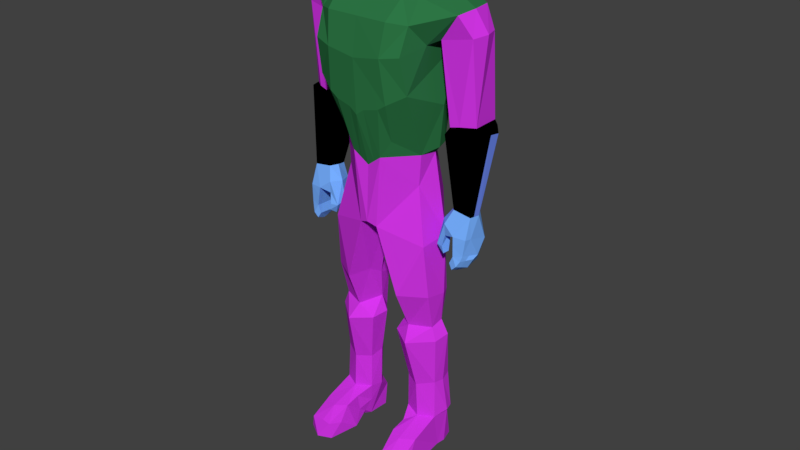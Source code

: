 # Source: anim_enemy_grunt.blend  (saved by Blender 2.79.0; exported with 4.5.12 LTS)
import bpy
from mathutils import Matrix  # noqa: F401  (used for matrix-valued properties, if any)

bpy.ops.wm.read_factory_settings(use_empty=True)
scene = bpy.context.scene
scene.name = 'Scene'

# ---- collections
col_collection_1 = bpy.data.collections.new('Collection 1'); scene.collection.children.link(col_collection_1)

# ---- materials (node trees are filled in below, after node groups)
mat_material = bpy.data.materials.new('Material')
mat_material.alpha_threshold = 0.0
mat_material.use_transparent_shadow = False
mat_material.diffuse_color = (0.02646, 0.1789, 0.05867, 1.0)
mat_material.roughness = 0.5
mat_material.line_color = (0.0, 0.0, 0.0, 1.0)
mat_material_002 = bpy.data.materials.new('Material.002')
mat_material_002.alpha_threshold = 0.0
mat_material_002.use_transparent_shadow = False
mat_material_002.diffuse_color = (0.1403, 0.2312, 0.8, 1.0)
mat_material_002.roughness = 0.5
mat_material_003 = bpy.data.materials.new('Material.003')
mat_material_003.alpha_threshold = 0.0
mat_material_003.use_transparent_shadow = False
mat_material_003.diffuse_color = (0.0, 0.0, 0.0, 1.0)
mat_material_003.roughness = 0.5
mat_material_004 = bpy.data.materials.new('Material.004')
mat_material_004.alpha_threshold = 0.0
mat_material_004.use_transparent_shadow = False
mat_material_004.diffuse_color = (0.1608, 0.8, 0.1316, 1.0)
mat_material_004.roughness = 0.5
mat_material_001 = bpy.data.materials.new('Material.001')
mat_material_001.alpha_threshold = 0.0
mat_material_001.use_transparent_shadow = False
mat_material_001.diffuse_color = (0.1819, 0.4314, 1.0, 1.0)
mat_material_001.roughness = 0.5
mat_material_005 = bpy.data.materials.new('Material.005')
mat_material_005.alpha_threshold = 0.0
mat_material_005.use_transparent_shadow = False
mat_material_005.diffuse_color = (0.6563, 0.0357, 0.8, 1.0)
mat_material_005.roughness = 0.5

# ---- material node trees

# ---- world
world_world = bpy.data.worlds.new('World'); scene.world = world_world
world_world.color = (0.05088, 0.05088, 0.05088)
world_world.use_sun_shadow = False
world_world.sun_shadow_jitter_overblur = 0.0
world_world.cycles.sampling_method = 'MANUAL'

# ---- meshes
me_cube = bpy.data.meshes.new('Cube')
me_cube.from_pydata([(1.948, 1.085, 1.607), (3.375, 2.099, 7.403), (0.0, 2.665, -1.079), (0.0, 2.391, 8.207), (2.255, 1.941, 5.795), (1.834, 0.3653, 1.667), (2.066, -0.7906, 4.373), (2.255, 0.08269, 6.1), (0.0, 2.388, 2.455), (0.0004351, 3.106, 6.998), (0.0001252, -1.342, 5.542), (0.6132, 2.744, -1.009), (0.0, -0.6899, -1.294), (1.334, -1.124, 3.943), (1.203, -1.33, 5.733), (0.6342, 2.444, 1.943), (0.0, 1.6, 8.594), (0.0, 0.4703, 8.432), (0.5568, 1.6, 8.594), (1.231, 0.7878, -11.86), (2.243, 0.03011, -1.996), (2.046, 1.65, -1.89), (0.2621, 1.444, -1.226), (2.388, 1.605, -8.485), (0.8933, 1.184, -8.5), (0.8863, 1.326, -4.07), (2.345, 0.253, -4.318), (1.33, 0.2507, -5.945), (2.485, 0.5858, -6.482), (1.111, 2.72, -0.7042), (0.3983, -0.6062, -1.434), (1.862, 2.371, 8.158), (2.036, -0.08264, 7.845), (1.969, -1.095, 5.862), (1.21, 3.033, 5.995), (1.322, 2.53, 3.608), (1.06, 2.214, 1.567), (1.845, 2.093, -11.85), (1.146, 1.964, -2.015), (1.68, 0.3377, -8.787), (1.444, 1.751, -4.11), (1.262, -0.441, -4.311), (1.565, 1.997, -6.513), (1.528, -0.2206, -6.55), (3.539, 1.208, 7.425), (2.424, 0.9482, 3.663), (0.0, 1.208, -1.217), (1.633, 1.296, 8.219), (0.0, 1.02, 12.19), (0.6056, 0.646, 8.531), (2.493, 1.287, -11.84), (0.0, 0.6541, -1.584), (2.468, 1.165, -8.633), (0.6954, 0.9491, -4.497), (0.7945, 1.108, -5.737), (0.5159, 1.085, -6.387), (1.774, 1.297, -11.84), (2.084, 1.293, 8.198), (2.417, 2.174, 6.163), (3.351, 0.4073, 7.309), (0.0, -1.115, 7.038), (1.338, -1.115, 7.038), (2.026, -0.679, 6.928), (1.426, 3.053, 7.142), (3.557, 0.5428, -0.1357), (2.92, 0.9357, -0.1335), (3.195, 0.6525, -0.2934), (3.876, 0.626, 6.512), (3.914, 1.851, 6.575), (2.596, 0.4826, 6.266), (2.72, 2.263, 2.485), (3.411, 2.409, 2.752), (4.0, 2.154, 2.914), (2.502, 1.303, 2.468), (3.627, 0.3751, 2.846), (2.817, 1.131, 2.88), (3.07, 0.4724, 3.077), (3.45, 0.5446, 3.152), (3.932, 0.9331, 3.11), (2.956, 1.964, 3.067), (3.936, 2.071, 3.135), (1.74, 0.3602, 0.3699), (1.445, -0.2742, 7.812), (0.8472, 1.824, 11.76), (2.336, 1.155, -5.705), (0.0, 2.002, 9.034), (0.0, 0.2717, 12.08), (1.028, 0.5828, 11.98), (0.0, 2.773, 10.32), (0.1725, 2.085, 9.085), (0.0, 2.16, 9.392), (1.034, 0.657, -8.695), (0.8382, 0.3993, -4.179), (0.0, -0.9668, 11.56), (2.958, 0.3028, 2.835), (2.465, 1.111, -4.4), (4.082, 1.269, 6.573), (4.292, 0.9754, 2.874), (0.6362, -0.2323, 8.511), (0.0, 2.355, 11.48), (1.581, 0.6844, 11.54), (0.8198, 1.911, 11.12), (2.364, 0.7318, -8.613), (0.9599, 1.595, -6.447), (0.6484, 0.3351, -6.452), (2.666, 1.162, -6.292), (1.961, -1.933, -11.92), (1.38, -1.684, -11.92), (2.459, -1.634, -11.28), (2.64, -1.516, -11.89), (1.877, -1.649, -11.18), (1.497, -1.699, -11.22), (1.185, 1.727, -11.87), (2.338, 1.855, -11.83), (1.722, 2.224, -11.01), (1.138, 1.79, -10.77), (1.828, -0.97, -10.77), (2.433, -0.6207, -10.75), (1.305, -0.6867, -10.71), (1.493, 0.9444, 11.04), (1.106, 1.648, 10.97), (0.5458, 2.279, 10.18), (1.004, -0.669, 11.08), (0.8225, 2.111, 10.17), (1.299, 1.133, 9.5), (0.0, -0.3525, 8.553), (1.098, 1.888, 9.188), (1.24, 0.462, 9.002), (0.8586, 2.017, 9.012), (2.454, 1.171, -1.75), (4.42, 1.63, 2.84), (2.453, 0.8848, -11.83), (2.468, 1.494, -10.33), (1.685, 2.212, -8.247), (1.97, 1.294, -11.84), (2.533, 1.646, -10.15), (2.42, 0.6816, -10.32), (1.753, 0.3506, -10.36), (1.743, 1.896, -10.32), (1.041, 0.6297, -10.26), (2.645, 1.262, -10.15), (0.9286, 1.172, -10.31), (2.233, 1.597, -4.461), (0.815, 1.568, -4.744), (2.277, 0.6236, -5.888), (1.452, 2.002, -4.792), (3.875, 1.398, -0.3395), (2.96, 0.3911, -0.8592), (3.273, 1.629, -0.9963), (2.901, 1.408, -0.938), (3.978, 0.3799, -1.249), (3.459, 0.8542, -1.339), (4.125, 1.428, -1.457), (3.651, 1.257, -2.172), (3.513, 0.2214, -2.027), (3.827, 0.2677, -2.17), (3.565, 0.9855, -2.662), (3.444, 1.104, -2.459), (3.506, 0.1764, -2.579), (3.366, 0.2116, -2.341), (2.979, 0.4198, -1.364), (2.57, 0.8, -1.388), (2.643, 0.7892, -0.8485), (2.977, 0.8105, -1.288), (2.605, 0.4308, -1.838), (2.566, 0.6734, -1.749), (2.902, 0.3363, -1.828), (2.97, 0.3525, -2.114), (2.806, 0.563, -2.263), (3.006, 0.6451, -2.102), (3.45, 0.2849, -1.226), (3.652, 1.465, -1.472), (3.96, 0.6746, -0.415), (4.073, 1.062, -0.403), (3.167, 1.476, -0.4014), (3.035, 0.9955, -0.2896), (2.133, 1.428, 1.974), (6.893e-05, -0.5707, 1.087), (0.6511, -0.6468, 1.573), (1.085, -0.4873, 2.282), (2.185, 1.03, 1.878), (1.525, 0.6867, 10.37), (1.228, 0.375, 10.24), (1.324, 0.06255, 9.973), (1.374, 0.3417, 10.31), (4.123, 0.745, -2.135), (3.704, 0.1742, -2.393), (3.532, 0.5703, -2.727), (3.908, 1.274, -2.384), (3.902, 0.673, -2.541), (3.903, 0.3238, -1.932), (3.481, 0.2532, -1.626), (4.124, 1.01, -2.04), (3.549, 0.7779, -2.695), (3.905, 0.9401, -2.462), (4.347, 1.258, 2.859), (3.955, 0.4734, -2.155), (3.518, 0.3461, -2.643), (4.008, 0.8416, -0.4098), (4.041, 0.6377, -1.263), (3.789, 0.3892, -2.457), (3.998, 0.6194, -1.979), (3.582, 0.7767, -2.099), (3.487, 0.5436, -1.325), (3.548, 0.4635, -2.063), (3.524, 0.8733, -1.425), (3.617, 1.081, -2.135), (3.561, 1.194, -1.47), (3.517, 0.5035, -1.694), (3.589, 1.137, -1.803), (3.553, 0.825, -1.762), (1.309, -0.02849, -10.58), (1.118, 0.7087, -11.06), (1.25, 0.05057, -11.28), (1.477, 0.4058, -11.84), (1.255, -1.185, -11.31), (1.278, -0.318, -10.99), (1.259, 0.4192, -11.57), (1.073, -0.3831, -11.86), (1.272, -0.00882, 10.24), (1.251, -0.1636, 10.59), (1.034, -0.5916, 10.8), (0.6018, -1.061, 10.92), (0.9357, -0.7225, 10.78), (0.4657, -0.8179, 11.32), (0.0, -1.21, 10.96), (0.6018, -1.061, 10.92), (0.6314, -0.05176, 8.834), (1.332, 0.165, 9.487), (0.6018, -0.6769, 10.92), (0.2841, -0.3127, 8.505), (0.0, -0.6842, 8.747), (0.0, -0.3004, 8.818), (1.213, 0.4464, 9.973), (0.6314, -0.4356, 8.834), (0.9357, -0.3386, 10.78), (1.25, 0.5488, 9.487), (0.7586, -0.1144, 8.565), (0.0, -0.8258, 10.96), (0.6018, -0.6769, 10.92), (0.4666, -0.8497, 9.843), (1.06, 1.073, 9.002), (0.0, -0.8397, 9.907), (0.9305, -0.5613, 9.987), (0.667, -1.233, 4.742), (0.0, -1.201, 3.315), (0.9925, -1.141, 3.715), (0.3256, -0.6087, 1.33), (0.3256, -1.189, 3.558), (0.7223, 0.1001, 8.144), (6.069e-11, -0.3201, 7.757), (0.7223, -0.6944, 7.425), (0.3066, 2.704, -1.044), (0.0, 2.526, 0.688), (0.3177, 2.416, 2.199), (0.8471, 2.329, 1.755), (0.6237, 2.594, 0.4672), (0.8366, 2.479, 0.2793), (0.3171, 2.554, 0.4319)], [(134, 56), (50, 134)], [(34, 9, 63), (30, 178, 12), (82, 32, 57), (46, 22, 51), (20, 26, 95), (144, 28, 105), (54, 103, 55), (27, 104, 43), (30, 20, 81), (59, 32, 62), (6, 179, 5), (0, 36, 176), (95, 84, 142), (105, 52, 23), (0, 129, 21), (31, 47, 57), (66, 147, 170), (77, 74, 78), (79, 71, 70), (78, 195, 130), (174, 149, 175), (55, 24, 91), (56, 50, 131), (20, 95, 129), (136, 131, 132), (11, 46, 2, 252), (49, 237, 98), (83, 48, 87), (86, 93, 87), (92, 54, 27), (75, 94, 76), (146, 148, 174), (144, 84, 95), (85, 89, 128), (83, 101, 99), (140, 132, 135), (28, 43, 102), (28, 102, 105), (107, 109, 106), (111, 215, 107), (131, 214, 19), (131, 109, 107), (90, 121, 89), (123, 121, 101), (126, 124, 127), (132, 50, 113), (47, 49, 82), (139, 39, 91), (23, 135, 133), (133, 138, 141), (24, 141, 139), (92, 27, 41), (40, 142, 145), (26, 144, 95), (73, 65, 94), (74, 64, 172), (74, 172, 97), (152, 171, 148), (147, 160, 170), (170, 163, 151), (173, 152, 146), (153, 171, 152), (160, 166, 163), (151, 163, 171), (162, 164, 147), (161, 165, 162), (164, 166, 160), (169, 168, 165), (5, 179, 178), (180, 5, 0), (15, 254, 8, 35), (60, 251, 250), (10, 248, 244), (249, 49, 17), (8, 34, 35), (5, 45, 6), (81, 0, 5), (14, 6, 33), (13, 179, 6), (82, 62, 32), (11, 257, 36, 29), (18, 3, 16), (49, 126, 127), (18, 47, 31), (21, 29, 0), (109, 117, 108), (30, 12, 51), (46, 11, 22), (91, 43, 104), (40, 21, 142), (55, 103, 24), (25, 51, 22), (92, 30, 51), (145, 84, 42), (54, 143, 103), (84, 105, 42), (103, 145, 42), (41, 20, 30), (25, 38, 40), (38, 11, 29), (43, 39, 102), (108, 116, 110), (59, 57, 32), (56, 131, 19), (0, 29, 36), (178, 81, 5), (34, 58, 4), (7, 33, 6), (35, 4, 176), (57, 1, 31), (21, 95, 142), (126, 18, 128), (69, 58, 79), (31, 58, 63), (176, 45, 180), (62, 7, 59), (14, 62, 61), (3, 63, 9), (60, 14, 61), (162, 66, 175), (170, 172, 66), (96, 1, 44), (59, 69, 67), (59, 7, 69), (67, 44, 59), (74, 76, 94), (58, 1, 68), (130, 80, 78), (73, 79, 70), (71, 80, 72), (78, 74, 97), (67, 69, 77), (76, 69, 79), (75, 76, 79), (77, 78, 67), (96, 78, 68), (58, 80, 79), (7, 58, 69), (75, 73, 94), (146, 152, 148), (51, 53, 92), (92, 53, 54), (85, 18, 16), (87, 122, 100), (47, 82, 57), (83, 100, 101), (98, 17, 49), (104, 54, 55), (48, 86, 87), (85, 90, 89), (104, 55, 91), (199, 173, 198), (88, 101, 121), (84, 144, 105), (48, 83, 99), (100, 120, 101), (121, 90, 88), (106, 111, 107), (140, 136, 132), (105, 102, 52), (106, 108, 110), (111, 116, 118), (113, 114, 132), (112, 114, 37), (217, 214, 218), (37, 19, 112), (137, 211, 118), (117, 137, 116), (117, 131, 136), (120, 124, 126), (100, 184, 181), (123, 126, 128), (124, 119, 100), (120, 123, 101), (123, 89, 121), (23, 42, 105), (132, 131, 50), (175, 149, 162), (114, 138, 132), (135, 132, 138), (103, 133, 24), (138, 115, 141), (115, 19, 141), (113, 50, 56), (24, 133, 141), (133, 135, 138), (136, 39, 137), (135, 52, 140), (140, 102, 136), (91, 24, 139), (143, 40, 145), (27, 26, 41), (198, 97, 172), (25, 143, 53), (94, 65, 66), (64, 94, 66), (146, 130, 173), (65, 70, 174), (146, 70, 71), (71, 72, 146), (148, 171, 149), (200, 155, 186), (147, 164, 160), (201, 185, 192), (174, 148, 149), (202, 209, 206), (191, 150, 170), (193, 187, 159), (157, 153, 188), (186, 154, 159), (163, 166, 169), (162, 149, 161), (170, 160, 163), (166, 164, 167), (162, 165, 164), (168, 169, 167), (166, 167, 169), (151, 207, 205), (15, 258, 254), (65, 174, 175), (172, 64, 66), (65, 175, 66), (176, 180, 0), (176, 36, 35), (36, 255, 15, 35), (61, 251, 60), (100, 119, 120), (83, 87, 100), (120, 119, 124), (123, 120, 126), (123, 128, 89), (88, 99, 101), (10, 245, 248), (8, 9, 34), (5, 180, 45), (14, 13, 6), (18, 31, 3), (18, 49, 47), (59, 44, 57), (34, 63, 58), (35, 34, 4), (57, 44, 1), (45, 176, 4), (31, 1, 58), (62, 33, 7), (14, 33, 62), (3, 31, 63), (60, 10, 14), (98, 237, 234), (181, 228, 127), (197, 186, 158), (193, 189, 187), (194, 185, 189), (188, 192, 194), (156, 194, 193), (190, 154, 155), (199, 192, 152), (190, 199, 150), (187, 200, 197), (190, 196, 201), (189, 196, 200), (173, 195, 198), (199, 172, 150), (209, 171, 153), (170, 151, 203), (205, 210, 208), (204, 208, 210), (154, 208, 204), (203, 191, 170), (151, 171, 207), (203, 151, 205), (207, 210, 205), (204, 202, 159), (153, 157, 206), (157, 159, 202), (206, 157, 202), (159, 154, 204), (188, 156, 157), (153, 152, 188), (188, 152, 192), (11, 256, 257), (21, 38, 29), (38, 22, 11), (162, 147, 66), (170, 150, 172), (96, 68, 1), (67, 96, 44), (74, 77, 76), (130, 72, 80), (73, 75, 79), (71, 79, 80), (4, 58, 7), (69, 76, 77), (7, 6, 4), (45, 4, 6), (199, 152, 173), (198, 195, 97), (64, 74, 94), (146, 72, 130), (65, 73, 70), (146, 174, 70), (200, 196, 155), (202, 210, 209), (191, 190, 150), (158, 159, 197), (159, 157, 193), (197, 159, 187), (157, 156, 193), (159, 158, 186), (186, 155, 154), (15, 256, 258), (197, 200, 186), (193, 194, 189), (194, 192, 185), (156, 188, 194), (190, 191, 154), (199, 201, 192), (190, 201, 199), (187, 189, 200), (190, 155, 196), (189, 185, 196), (173, 130, 195), (199, 198, 172), (153, 206, 209), (209, 207, 171), (205, 208, 203), (204, 210, 202), (154, 191, 208), (203, 208, 191), (207, 209, 210), (40, 38, 21), (25, 53, 51), (92, 41, 30), (145, 142, 84), (103, 143, 145), (41, 26, 20), (25, 22, 38), (178, 30, 81), (21, 129, 95), (143, 25, 40), (54, 53, 143), (27, 144, 26), (201, 196, 185), (139, 137, 39), (91, 39, 43), (104, 27, 54), (23, 133, 42), (103, 42, 133), (138, 114, 115), (136, 102, 39), (135, 23, 52), (140, 52, 102), (108, 117, 116), (106, 110, 111), (106, 109, 108), (111, 110, 116), (113, 37, 114), (112, 115, 114), (211, 216, 118), (118, 116, 137), (117, 136, 137), (117, 109, 131), (112, 19, 115), (212, 141, 19), (19, 37, 56), (37, 113, 56), (213, 211, 212), (211, 139, 212), (218, 107, 215), (118, 218, 215), (213, 218, 216), (217, 19, 214), (218, 214, 107), (118, 216, 218), (213, 217, 218), (131, 107, 214), (137, 139, 211), (111, 118, 215), (126, 49, 18), (85, 128, 18), (100, 220, 184), (221, 122, 223), (220, 122, 221), (219, 184, 220), (100, 122, 220), (222, 223, 122), (122, 224, 226), (226, 224, 225), (224, 93, 225), (82, 61, 62), (226, 225, 238, 239), (241, 236, 227), (181, 183, 228), (234, 237, 127), (231, 234, 227, 232), (98, 234, 230), (127, 236, 241), (229, 243, 235), (229, 240, 243), (228, 183, 233, 236), (219, 221, 223), (230, 231, 125), (230, 234, 231), (219, 223, 235, 182), (223, 222, 229, 235), (240, 232, 227), (220, 221, 219), (183, 181, 184), (244, 13, 14, 10), (248, 247, 178), (248, 245, 247), (245, 177, 247), (244, 246, 13), (244, 248, 246), (248, 178, 246), (250, 249, 17), (250, 251, 249), (251, 82, 249), (127, 227, 234), (78, 97, 195), (247, 177, 12, 178), (144, 27, 43, 28), (249, 82, 49), (81, 20, 129, 0), (181, 124, 100), (149, 171, 163, 161), (163, 169, 165, 161), (168, 167, 164, 165), (224, 122, 87, 93), (179, 13, 246, 178), (61, 82, 251), (217, 213, 212, 19), (211, 213, 216), (212, 139, 141), (17, 98, 230, 125), (183, 184, 219), (49, 127, 237), (243, 240, 227), (242, 240, 239), (238, 242, 239), (233, 227, 236), (182, 235, 243), (227, 233, 243), (233, 182, 243), (183, 219, 182, 233), (258, 252, 2), (258, 256, 252), (256, 11, 252), (257, 255, 36), (257, 256, 255), (256, 15, 255), (254, 253, 8), (254, 258, 253), (258, 2, 253), (78, 80, 68), (58, 68, 80), (127, 241, 227), (127, 228, 236), (240, 242, 232), (181, 127, 124), (96, 67, 78)])
me_cube.polygons.foreach_set('material_index', [0, 5, 0, 5, 5, 5, 5, 5, 5, 0, 0, 5, 5, 5, 5, 0, 4, 2, 2, 2, 4, 5, 5, 5, 5, 5, 0, 0, 0, 5, 2, 4, 5, 0, 0, 5, 5, 5, 5, 5, 5, 5, 0, 0, 0, 5, 0, 5, 5, 5, 5, 5, 5, 5, 2, 2, 2, 4, 4, 4, 4, 4, 4, 4, 4, 4, 4, 4, 0, 0, 0, 0, 0, 0, 0, 0, 5, 0, 0, 0, 5, 0, 0, 0, 5, 5, 5, 5, 5, 5, 5, 5, 5, 5, 5, 5, 5, 5, 5, 5, 5, 5, 0, 5, 5, 5, 0, 0, 0, 0, 5, 0, 5, 0, 0, 0, 0, 0, 0, 4, 4, 5, 5, 0, 5, 2, 5, 2, 2, 2, 2, 5, 5, 2, 5, 5, 5, 0, 2, 4, 5, 5, 0, 0, 0, 0, 0, 5, 0, 0, 5, 4, 0, 5, 0, 0, 0, 5, 5, 5, 5, 5, 5, 5, 5, 5, 5, 5, 5, 0, 0, 0, 0, 0, 0, 5, 5, 4, 5, 5, 5, 5, 5, 5, 5, 5, 5, 5, 5, 5, 5, 5, 2, 5, 2, 2, 2, 2, 2, 2, 4, 4, 4, 4, 4, 4, 4, 4, 4, 4, 4, 4, 4, 4, 4, 4, 4, 4, 5, 2, 2, 2, 0, 0, 0, 0, 0, 0, 0, 0, 0, 0, 0, 0, 0, 0, 0, 0, 0, 0, 0, 0, 0, 0, 0, 0, 0, 0, 0, 0, 4, 4, 4, 4, 4, 4, 4, 4, 4, 4, 4, 1, 4, 4, 4, 4, 4, 4, 4, 4, 4, 4, 4, 4, 4, 4, 4, 4, 4, 4, 5, 5, 5, 4, 4, 5, 5, 2, 2, 2, 2, 0, 5, 0, 0, 4, 2, 2, 2, 2, 2, 4, 4, 4, 4, 4, 4, 4, 4, 4, 5, 4, 4, 4, 4, 4, 4, 4, 4, 4, 4, 1, 4, 4, 4, 4, 4, 4, 4, 4, 5, 5, 5, 5, 5, 5, 5, 5, 5, 5, 5, 5, 4, 5, 5, 5, 5, 5, 5, 5, 5, 5, 5, 5, 5, 5, 5, 5, 5, 5, 5, 5, 5, 5, 5, 5, 5, 5, 5, 5, 5, 5, 5, 5, 5, 5, 5, 5, 0, 0, 0, 0, 0, 0, 0, 0, 0, 0, 0, 0, 5, 5, 0, 0, 5, 0, 5, 5, 5, 5, 0, 0, 0, 5, 5, 5, 0, 0, 0, 0, 0, 0, 0, 0, 0, 0, 0, 0, 5, 2, 5, 5, 0, 5, 0, 4, 4, 4, 0, 0, 0, 5, 5, 5, 0, 0, 0, 5, 5, 5, 5, 5, 5, 5, 5, 5, 5, 5, 5, 5, 5, 5, 5, 5, 5, 5, 5, 5, 5, 0, 5])
me_cube.materials.append(mat_material)
me_cube.materials.append(mat_material_002)
me_cube.materials.append(mat_material_003)
me_cube.materials.append(mat_material_004)
me_cube.materials.append(mat_material_001)
me_cube.materials.append(mat_material_005)
me_cube.use_remesh_preserve_volume = False
me_cube.use_remesh_preserve_attributes = False
me_cube.use_mirror_x = True
me_cube.update()
arm_armature = bpy.data.armatures.new('Armature')  # bones are not reproduced
arm_armature_001 = bpy.data.armatures.new('Armature.001')  # bones are not reproduced

# ---- objects
ob_armature = bpy.data.objects.new('Armature', arm_armature)
ob_armature_001 = bpy.data.objects.new('Armature.001', arm_armature_001)
ob_cube = bpy.data.objects.new('Cube', me_cube)

# ---- transforms, parenting, visibility, modifiers, constraints
ob_armature.location = (0.0, 1.155, 12.89)
ob_armature.scale = (3.969, 3.969, 3.969)
ob_armature.show_in_front = True
ob_armature.lineart.crease_threshold = 0.0
ob_armature_001.location = (0.0, 0.922, 11.73)
ob_armature_001.scale = (3.945, 3.945, 3.945)
ob_armature_001.show_in_front = True
ob_armature_001.lineart.crease_threshold = 0.0
ob_cube.parent = ob_armature_001
ob_cube.matrix_parent_inverse = Matrix(((0.2535, 0.0, 0.0, -0.0), (0.0, 0.2535, 1.863e-09, -0.2337), (0.0, 0.0, 0.2535, -2.974), (0.0, 0.0, 0.0, 1.0)))
ob_cube.location = (0.0, 0.0, 11.98)
ob_cube.lock_rotations_4d = False
ob_cube.empty_display_type = 'ARROWS'
ob_cube.lineart.crease_threshold = 0.0
ob_cube.use_mesh_mirror_x = True
_vg = ob_cube.vertex_groups.new(name='lower.back')
for _i, _w in zip([0, 2, 5, 6, 8, 11, 12, 13, 14, 15, 21, 22, 29, 30, 33, 35, 36, 38, 45, 46, 51, 81, 129, 176, 177, 178, 179, 180, 244, 245, 246, 247, 248, 252, 253, 254, 255, 256, 257, 258], [0.7877, 0.8456, 0.7651, 0.1492, 0.6397, 0.9449, 0.1394, 0.2565, 0.03492, 0.6336, 0.08843, 0.2846, 0.8852, 0.07438, 0.0342, 0.2477, 0.945, 0.1581, 0.2768, 0.3081, 0.106, 0.241, 0.03331, 0.7354, 0.7496, 0.8093, 0.7466, 0.7421, 0.135, 0.4415, 0.3546, 0.7871, 0.3545, 0.8953, 0.9471, 0.6365, 0.792, 0.9438, 0.945, 0.9503]): _vg.add([_i], _w, 'REPLACE')
_vg = ob_cube.vertex_groups.new(name='upper.back')
for _i, _w in zip([0, 3, 4, 5, 6, 7, 8, 9, 10, 13, 14, 15, 16, 17, 18, 31, 32, 33, 34, 35, 45, 47, 49, 57, 58, 59, 60, 61, 62, 63, 69, 82, 98, 125, 176, 178, 179, 180, 230, 237, 244, 245, 246, 248, 249, 250, 251, 254, 255], [0.06843, 0.5754, 0.2699, 0.08257, 0.6984, 0.4014, 0.2387, 0.7773, 0.8836, 0.665, 0.8065, 0.2444, 0.05739, 0.09725, 0.04877, 0.1786, 0.316, 0.7071, 0.694, 0.5613, 0.4865, 0.09805, 0.07659, 0.07947, 0.04791, 0.05298, 0.8128, 0.729, 0.5933, 0.5723, 0.05474, 0.5257, 0.0117, 0.02711, 0.204, 0.04917, 0.1655, 0.1497, 0.02138, 0.0112, 0.7859, 0.5431, 0.5955, 0.6202, 0.4607, 0.6626, 0.7199, 0.2417, 0.1038]): _vg.add([_i], _w, 'REPLACE')
_vg = ob_cube.vertex_groups.new(name='Neck')
for _i, _w in zip([3, 9, 10, 16, 17, 18, 31, 32, 34, 47, 49, 57, 60, 61, 62, 63, 82, 85, 88, 89, 90, 98, 119, 120, 121, 122, 123, 124, 125, 126, 127, 128, 181, 182, 183, 184, 219, 220, 221, 222, 223, 225, 226, 227, 228, 229, 230, 231, 232, 233, 234, 235, 236, 237, 238, 239, 240, 241, 242, 243, 249, 250, 251], [0.2824, 0.08898, 0.003586, 0.8285, 0.7642, 0.7779, 0.1133, 0.07794, 0.01498, 0.239, 0.752, 0.1138, 0.071, 0.05854, 0.03391, 0.06248, 0.1333, 0.3383, 0.0355, 0.2415, 0.2066, 0.294, 0.01434, 0.001994, 0.06469, 0.004398, 0.02626, 0.1152, 0.3276, 0.2008, 0.1885, 0.2696, 0.03585, 0.05583, 0.07423, 0.0453, 0.05583, 0.02597, 0.01865, 0.0266, 0.02187, 0.01897, 0.01348, 0.2176, 0.1199, 0.0266, 0.3122, 0.2068, 0.2068, 0.07423, 0.2176, 0.02187, 0.1199, 0.2914, 0.01897, 0.01348, 0.02816, 0.1885, 0.03384, 0.0288, 0.3649, 0.2175, 0.1145]): _vg.add([_i], _w, 'REPLACE')
_vg = ob_cube.vertex_groups.new(name='Head')
for _i, _w in zip([3, 10, 16, 17, 18, 47, 48, 49, 83, 85, 86, 87, 88, 89, 90, 93, 98, 99, 100, 101, 119, 120, 121, 122, 123, 124, 125, 126, 127, 128, 181, 182, 183, 184, 219, 220, 221, 222, 223, 224, 225, 226, 227, 228, 229, 230, 231, 232, 233, 234, 235, 236, 237, 238, 239, 240, 241, 242, 243, 249, 250], [0.02315, 0.0, 0.09269, 0.1113, 0.1128, 0.02205, 0.9996, 0.1201, 0.9901, 0.6251, 0.9933, 0.9921, 0.952, 0.7304, 0.7696, 0.9773, 0.6514, 0.9815, 0.9878, 0.977, 0.9627, 0.9702, 0.9275, 0.9681, 0.9569, 0.8661, 0.6159, 0.7712, 0.7783, 0.6937, 0.9493, 0.9341, 0.9124, 0.9438, 0.9341, 0.9553, 0.9597, 0.9552, 0.9578, 0.9741, 0.9601, 0.963, 0.7429, 0.8584, 0.9552, 0.6329, 0.7566, 0.7566, 0.9124, 0.7429, 0.9578, 0.8584, 0.6546, 0.9601, 0.963, 0.9544, 0.7783, 0.9516, 0.9539, 0.05692, 0.01588]): _vg.add([_i], _w, 'REPLACE')
_vg = ob_cube.vertex_groups.new(name='upper.arm.L')
for _i, _w in zip([1, 3, 4, 6, 7, 8, 9, 10, 13, 14, 15, 17, 18, 31, 32, 33, 34, 35, 44, 45, 47, 49, 57, 58, 59, 60, 61, 62, 63, 64, 66, 67, 68, 69, 71, 72, 76, 77, 78, 79, 80, 82, 96, 124, 127, 130, 147, 150, 151, 152, 163, 170, 171, 172, 173, 175, 184, 195, 198, 199, 203, 205, 228, 236, 237, 241, 244, 246, 248, 249, 250, 251, 254], [0.8082, 0.1183, 0.0, 0.05107, 0.0, 0.06282, 0.1664, 0.07766, 0.06607, 0.0, 0.06459, 0.002129, 0.05203, 0.06628, 0.0, 0.0, 0.0, 0.08271, 0.4497, 0.0, 0.0, 0.0429, 0.0, 0.1223, 0.4918, 0.09649, 0.0, 0.0, 0.0, 0.0, 0.0, 0.76, 0.9522, 0.7041, 0.06008, 0.1191, 0.02207, 0.03198, 0.0298, 0.07268, 0.389, 0.0, 0.7656, 0.0, 0.0, 0.0588, 0.0, 0.0, 0.0, 0.0, 0.0, 0.0, 0.0, 0.0, 0.0, 0.0, 0.0, 0.01383, 0.0, 0.0, 0.0, 0.0, 0.0, 0.0, 0.0, 0.0, 0.05906, 0.03244, 0.002521, 0.1144, 0.08273, 0.07697, 0.06375]): _vg.add([_i], _w, 'REPLACE')
_vg = ob_cube.vertex_groups.new(name='lower.arm.L')
for _i, _w in zip([4, 64, 65, 66, 69, 70, 71, 72, 73, 74, 75, 76, 77, 78, 79, 80, 94, 97, 130, 146, 147, 148, 149, 172, 173, 174, 175, 195, 198], [0.02322, 0.798, 0.9001, 0.8393, 0.0072, 0.9593, 0.9277, 0.8761, 0.9842, 0.9936, 0.9774, 0.96, 0.9565, 0.958, 0.9226, 0.6092, 0.9847, 0.9629, 0.9257, 0.475, 0.08018, 0.1206, 0.1007, 0.1521, 0.1224, 0.5207, 0.7907, 0.95, 0.1003]): _vg.add([_i], _w, 'REPLACE')
_vg = ob_cube.vertex_groups.new(name='hand_1.L')
for _i, _w in zip([64, 65, 66, 146, 147, 148, 149, 150, 151, 152, 153, 154, 155, 157, 158, 159, 160, 163, 170, 171, 172, 173, 174, 175, 185, 186, 188, 189, 190, 191, 192, 194, 196, 197, 198, 199, 200, 201, 202, 203, 204, 205, 206, 207, 208, 209, 210], [0.1856, 0.0711, 0.0924, 0.5225, 0.07401, 0.6798, 0.2027, 0.8669, 0.8201, 0.9116, 0.1577, 0.1864, 0.09273, 0.008428, 0.03826, 0.07764, 0.06829, 0.03703, 0.7058, 0.8973, 0.8397, 0.8746, 0.4526, 0.1058, 0.1193, 0.05248, 0.1039, 0.0, 0.1869, 0.6616, 0.4586, 0.0, 0.05566, 0.01225, 0.895, 0.9163, 0.0, 0.1245, 0.06056, 0.7773, 0.173, 0.8972, 0.1318, 0.8843, 0.7035, 0.7642, 0.824]): _vg.add([_i], _w, 'REPLACE')
_vg = ob_cube.vertex_groups.new(name='hand_2.L')
for _i, _w in zip([150, 152, 153, 154, 155, 156, 157, 158, 159, 170, 171, 185, 186, 187, 188, 189, 190, 191, 192, 193, 194, 196, 197, 199, 200, 201, 202, 203, 204, 205, 206, 207, 208, 209, 210], [0.08177, 0.06526, 0.8389, 0.7988, 0.9004, 0.988, 0.9703, 0.9529, 0.9169, 0.05713, 0.0493, 0.876, 0.94, 0.9855, 0.8955, 0.9808, 0.8004, 0.2745, 0.5401, 0.9935, 0.9643, 0.9222, 0.9665, 0.06382, 0.9641, 0.871, 0.9377, 0.06275, 0.8161, 0.01949, 0.8653, 0.05038, 0.2516, 0.2199, 0.1618]): _vg.add([_i], _w, 'REPLACE')
_vg = ob_cube.vertex_groups.new(name='thumb_1.L')
for _i, _w in zip([65, 66, 147, 148, 149, 150, 151, 160, 161, 162, 163, 164, 165, 166, 170, 171, 174, 175, 191, 203, 205, 207, 208], [0.0068, 0.06814, 0.85, 0.1868, 0.6909, 0.01782, 0.1482, 0.7396, 0.8135, 0.9777, 0.9239, 0.03149, 0.1331, 0.03066, 0.1935, 0.009613, 0.00214, 0.1039, 0.05233, 0.1382, 0.06335, 0.05341, 0.02625]): _vg.add([_i], _w, 'REPLACE')
_vg = ob_cube.vertex_groups.new(name='thumb_2.L')
for _i, _w in zip([160, 161, 163, 164, 165, 166, 167, 168, 169], [0.1727, 0.1769, 0.005581, 0.9575, 0.8656, 0.9554, 0.9941, 0.9915, 0.9824]): _vg.add([_i], _w, 'REPLACE')
_vg = ob_cube.vertex_groups.new(name='upper.arm.R')
_vg = ob_cube.vertex_groups.new(name='lower.arm.R')
_vg = ob_cube.vertex_groups.new(name='hand_1.R')
_vg = ob_cube.vertex_groups.new(name='hand_2.R')
_vg = ob_cube.vertex_groups.new(name='thumb_1.R')
_vg = ob_cube.vertex_groups.new(name='thumb_2.R')
_vg = ob_cube.vertex_groups.new(name='upper_leg.L')
for _i, _w in zip([0, 2, 5, 11, 12, 20, 21, 22, 25, 26, 27, 28, 29, 30, 36, 38, 40, 41, 42, 43, 45, 46, 51, 53, 54, 55, 81, 84, 92, 95, 103, 104, 105, 129, 142, 143, 144, 145, 176, 177, 178, 179, 180, 247, 252, 253, 255, 256, 257, 258], [0.0, 0.1896, 0.0, 0.1414, 0.2705, 0.7857, 0.8843, 0.5781, 0.8934, 0.9571, 0.07301, 0.09741, 0.0, 0.1876, 0.008079, 0.6394, 0.539, 0.9605, 0.09108, 0.07967, 0.04636, 0.0, 0.3317, 0.8501, 0.1415, 0.1082, 0.0, 0.1361, 0.9602, 0.9033, 0.09275, 0.09259, 0.1142, 0.9589, 0.8369, 0.4213, 0.1002, 0.3778, 0.0, 0.0, 0.0, 0.08129, 0.0, 0.0, 0.1788, 0.1303, 0.0457, 0.06045, 0.1161, 0.01232]): _vg.add([_i], _w, 'REPLACE')
_vg = ob_cube.vertex_groups.new(name='lower_leg.L')
for _i, _w in zip([23, 24, 25, 26, 27, 28, 37, 39, 40, 41, 42, 43, 50, 52, 53, 54, 55, 56, 84, 91, 92, 95, 102, 103, 104, 105, 112, 113, 114, 115, 117, 118, 132, 133, 135, 136, 137, 138, 139, 140, 141, 142, 143, 144, 145, 211, 212, 213, 216, 217], [0.9914, 0.988, 0.1013, 0.03437, 0.9264, 0.9008, 0.175, 0.7709, 0.136, 0.02621, 0.9082, 0.9177, 0.09375, 0.9885, 0.1504, 0.858, 0.8909, 0.06207, 0.8631, 0.7839, 0.02418, 0.09483, 0.9855, 0.9066, 0.9056, 0.8847, 0.1412, 0.1532, 0.1105, 0.1424, 0.0, 0.0, 0.4555, 0.9914, 0.5147, 0.007407, 0.0, 0.8391, 0.5266, 0.393, 0.6027, 0.1589, 0.577, 0.8989, 0.6201, 0.129, 0.1608, 0.0, 0.0, 0.0]): _vg.add([_i], _w, 'REPLACE')
_vg = ob_cube.vertex_groups.new(name='upper_leg.R')
for _i, _w in zip([2, 12, 46], [0.1896, 0.2705, 0.0]): _vg.add([_i], _w, 'REPLACE')
_vg = ob_cube.vertex_groups.new(name='lower_leg.R')
_vg = ob_cube.vertex_groups.new(name='foot_1.L')
for _i, _w in zip([19, 37, 50, 56, 112, 113, 114, 115, 116, 117, 118, 131, 132, 134, 135, 136, 137, 138, 139, 140, 141, 211, 212, 213, 214, 216, 217, 218], [0.4858, 0.7344, 0.6418, 0.6752, 0.6843, 0.7139, 0.4665, 0.4345, 0.01236, 0.1063, 0.0511, 0.4903, 0.1237, 1.0, 0.07479, 0.7085, 0.718, 0.05609, 0.1889, 0.1837, 0.1363, 0.2557, 0.5571, 0.07823, 0.1103, 0.07163, 0.1424, 0.02376]): _vg.add([_i], _w, 'REPLACE')
_vg = ob_cube.vertex_groups.new(name='foot_2.L')
for _i, _w in zip([19, 37, 50, 56, 106, 107, 108, 109, 110, 111, 112, 113, 116, 117, 118, 131, 136, 137, 139, 211, 212, 213, 214, 215, 216, 217, 218], [0.5066, 0.08221, 0.2645, 0.2628, 0.9961, 1.005, 0.9808, 0.9772, 0.9927, 0.9969, 0.166, 0.132, 0.9583, 0.8717, 0.9212, 0.4866, 0.08399, 0.1278, 0.08085, 0.6153, 0.2407, 0.8953, 0.8835, 0.9863, 0.8956, 0.8319, 0.9573]): _vg.add([_i], _w, 'REPLACE')
_vg = ob_cube.vertex_groups.new(name='foot_1.R')
_vg = ob_cube.vertex_groups.new(name='foot_2.R')
_vg = ob_cube.vertex_groups.new(name='leg_control.L')
for _i, _w in zip([19, 37, 50, 56, 112, 113, 131, 214], [0.0, 0.0, 0.0, 0.0, 0.0, 0.0, 0.0, 0.0]): _vg.add([_i], _w, 'REPLACE')
_vg = ob_cube.vertex_groups.new(name='leg_control.R')
_m = ob_cube.modifiers.new('Mirror', 'MIRROR')
_m.use_clip = True
_m = ob_cube.modifiers.new('Armature', 'ARMATURE')
_m.object = ob_armature_001

# ---- collection membership
col_collection_1.objects.link(ob_armature)
col_collection_1.objects.link(ob_armature_001)
col_collection_1.objects.link(ob_cube)

# ---- scene / render settings (as saved in the file)
scene.frame_start = 0; scene.frame_end = 21; scene.frame_set(1)
scene.render.engine = 'BLENDER_EEVEE_NEXT'
scene.render.resolution_percentage = 50
scene.render.dither_intensity = 0.0
scene.cycles.use_denoising = False
scene.cycles.samples = 128
scene.cycles.sampling_pattern = 'TABULATED_SOBOL'
scene.cycles.light_sampling_threshold = 0.0
scene.cycles.use_adaptive_sampling = False
scene.cycles.use_light_tree = False
scene.cycles.blur_glossy = 0.0
scene.cycles.sample_clamp_indirect = 0.0
scene.view_settings.view_transform = 'Standard'
bpy.context.view_layer.update()

# ---- added for rendering (the .blend has no active camera and no usable light): camera, sun
cam_auto = bpy.data.cameras.new('AutoCamera')
cam_auto.lens = 50.0
cam_auto.sensor_width = 36.0
cam_auto.clip_end = 1000.0
ob_auto_camera = bpy.data.objects.new('AutoCamera', cam_auto)
scene.collection.objects.link(ob_auto_camera)
ob_auto_camera.location = (25.7355, -29.5687, 30.3209)
ob_auto_camera.rotation_euler = (1.09748, -7.21219e-08, 0.694738)
scene.camera = ob_auto_camera
light_auto_sun = bpy.data.lights.new('AutoSun', 'SUN')
light_auto_sun.energy = 3.0
light_auto_sun.angle = 0.0523599
ob_auto_sun = bpy.data.objects.new('AutoSun', light_auto_sun)
scene.collection.objects.link(ob_auto_sun)
ob_auto_sun.rotation_euler = (0.872665, 0.174533, 0.523599)
bpy.context.view_layer.update()
